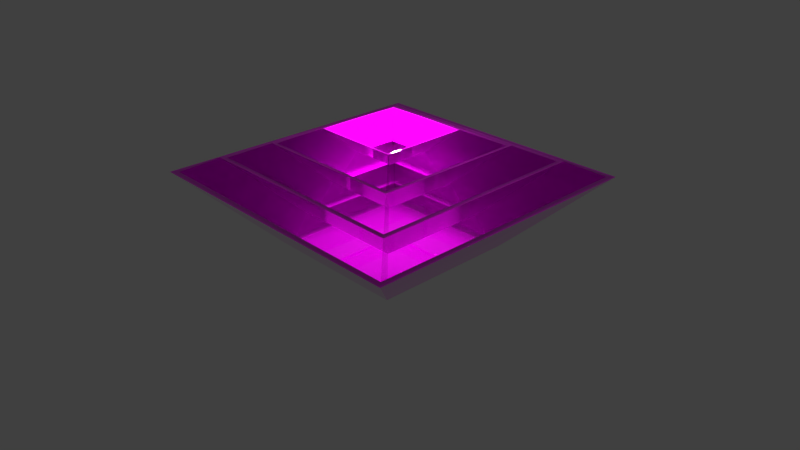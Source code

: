 # Source: air-vent.blend  (saved by Blender 2.79.0; exported with 4.5.12 LTS)
import bpy
from mathutils import Matrix  # noqa: F401  (used for matrix-valued properties, if any)

bpy.ops.wm.read_factory_settings(use_empty=True)
scene = bpy.context.scene
scene.name = 'Scene'

# ---- collections
col_collection_1 = bpy.data.collections.new('Collection 1'); scene.collection.children.link(col_collection_1)

# ---- images (referenced by path relative to the original .blend; pixels are not part of the script)
import os
ASSET_DIR = os.environ.get("B2B_ASSET_DIR", "")  # directory of the original .blend (textures are referenced by path, not embedded)
HERE = os.path.dirname(os.path.abspath(__file__))  # packed textures are extracted next to this script under _unpacked/

def load_image(name, relpath, width, height, colorspace="sRGB"):
    """Load a texture the original file referenced (path relative to the .blend, or extracted next to this script)."""
    p = next((c for c in (os.path.join(HERE, relpath), os.path.join(ASSET_DIR, relpath)) if relpath and os.path.exists(c)), "")
    if p:
        img = bpy.data.images.load(p, check_existing=True)
        img.name = name
    else:  # same state as the original file: an image datablock whose file is absent (Cycles renders it pink)
        img = bpy.data.images.new(name, width, height)
        img.source = "FILE"
        img.filepath = "//" + (relpath or name)
    img.colorspace_settings.name = colorspace
    return img
img_texturescom_fiberglass0004_m_jpg_001 = load_image('TexturesCom_Fiberglass0004_M.jpg.001', 'TexturesCom_Fiberglass0004_M.jpg', 1024, 1024, 'sRGB')

# ---- materials (node trees are filled in below, after node groups)
mat_white = bpy.data.materials.new('white')
mat_white.alpha_threshold = 0.0
mat_white.roughness = 0.5

# ---- material node trees
mat_white.use_nodes = True; mat_white.node_tree.nodes.clear()
_N = mat_white.node_tree.nodes; _L = mat_white.node_tree.links
n0 = _N.new('ShaderNodeOutputMaterial'); n0.name = 'Material Output'; n0.location = (300, 300)
n1 = _N.new('ShaderNodeBsdfPrincipled'); n1.name = 'Principled BSDF'; n1.location = (10, 300)
n1.width = 150
n1.subsurface_method = 'BURLEY'
n1.inputs[2].default_value = 0.0
n1.inputs[3].default_value = 1.45
n1.inputs[9].default_value = (1.0, 1.0, 1.0)
n2 = _N.new('ShaderNodeTexImage'); n2.name = 'Image Texture'; n2.location = (-172, 245)
n2.width = 140
n2.image = img_texturescom_fiberglass0004_m_jpg_001
_L.new(n1.outputs[0], n0.inputs[0])
_L.new(n2.outputs[0], n1.inputs[0])
n0.is_active_output = True

# ---- world
world_world = bpy.data.worlds.new('World'); scene.world = world_world
world_world.color = (0.05088, 0.05088, 0.05088)
world_world.use_sun_shadow = False
world_world.sun_shadow_jitter_overblur = 0.0
world_world.cycles.sampling_method = 'MANUAL'

# ---- cameras
cam_camera = bpy.data.cameras.new('Camera')
cam_camera.clip_end = 100.0
cam_camera.lens = 35.0
cam_camera.sensor_width = 32.0
cam_camera.sensor_height = 18.0
cam_camera.ortho_scale = 7.314
cam_camera.dof.focus_distance = 0.0

# ---- lights
light_lamp = bpy.data.lights.new('Lamp', 'POINT')
light_lamp.transmission_factor = 0.0
light_lamp.cutoff_distance = 30.0
light_lamp.energy = 100.0
light_lamp.shadow_buffer_clip_start = 1.001
light_lamp.shadow_soft_size = 0.1
light_lamp.shadow_maximum_resolution = 0.006
light_lamp.use_absolute_resolution = True

# ---- meshes
me_cube_004 = bpy.data.meshes.new('Cube.004')
me_cube_004.from_pydata([(-1.0, -1.0, -1.0), (-1.907, -1.907, -0.006873), (-1.0, 1.0, -1.0), (1.907, 1.907, -0.006873), (1.0, -1.0, -1.0), (-1.907, 1.907, -0.006873), (1.0, 1.0, -1.0), (1.907, -1.907, -0.006873), (-0.9253, -0.9253, -1.0), (-0.9253, 0.9253, -1.0), (0.9253, -0.9253, -1.0), (0.9253, 0.9253, -1.0), (-1.992, 1.992, -0.006427), (-1.992, -1.992, -0.006427), (1.992, 1.992, -0.006427), (1.992, -1.992, -0.006427), (-3.331, -3.331, -5.33), (-6.353, -6.353, -2.022), (-3.331, 3.331, -5.33), (6.353, 6.353, -2.022), (3.331, -3.331, -5.33), (-6.353, 6.353, -2.022), (3.331, 3.331, -5.33), (6.353, -6.353, -2.022), (-3.082, -3.082, -5.33), (-3.082, 3.082, -5.33), (3.082, -3.082, -5.33), (3.082, 3.082, -5.33), (-6.637, 6.637, -2.02), (-6.637, -6.637, -2.02), (6.637, 6.637, -2.02), (6.637, -6.637, -2.02), (-2.545, -2.545, -3.878), (-4.854, -4.854, -1.35), (-2.545, 2.545, -3.878), (4.854, 4.854, -1.35), (2.545, -2.545, -3.878), (-4.854, 4.854, -1.35), (2.545, 2.545, -3.878), (4.854, -4.854, -1.35), (-2.355, -2.355, -3.878), (-2.355, 2.355, -3.878), (2.355, -2.355, -3.878), (2.355, 2.355, -3.878), (-5.071, 5.071, -1.349), (-5.071, -5.071, -1.349), (5.071, 5.071, -1.349), (5.071, -5.071, -1.349), (-1.755, -1.755, -2.421), (-3.346, -3.346, -0.6783), (-1.755, 1.755, -2.421), (3.346, 3.346, -0.6783), (1.755, -1.755, -2.421), (-3.346, 3.346, -0.6783), (1.755, 1.755, -2.421), (3.346, -3.346, -0.6783), (-1.623, -1.623, -2.421), (-1.623, 1.623, -2.421), (1.623, -1.623, -2.421), (1.623, 1.623, -2.421), (-3.496, 3.496, -0.6775), (-3.496, -3.496, -0.6775), (3.496, 3.496, -0.6775), (3.496, -3.496, -0.6775)], [], [(8, 9, 5, 1), (10, 8, 1, 7), (9, 11, 3, 5), (5, 3, 14, 12), (11, 10, 7, 3), (3, 7, 15, 14), (4, 0, 13, 15), (2, 6, 14, 12), (0, 2, 12, 13), (6, 4, 15, 14), (7, 1, 13, 15), (1, 5, 12, 13), (4, 10, 8, 0), (0, 8, 9, 2), (2, 9, 11, 6), (6, 11, 10, 4), (24, 25, 21, 17), (26, 24, 17, 23), (25, 27, 19, 21), (21, 19, 30, 28), (27, 26, 23, 19), (19, 23, 31, 30), (20, 16, 29, 31), (18, 22, 30, 28), (16, 18, 28, 29), (22, 20, 31, 30), (23, 17, 29, 31), (17, 21, 28, 29), (20, 26, 24, 16), (16, 24, 25, 18), (18, 25, 27, 22), (22, 27, 26, 20), (40, 41, 37, 33), (42, 40, 33, 39), (41, 43, 35, 37), (37, 35, 46, 44), (43, 42, 39, 35), (35, 39, 47, 46), (36, 32, 45, 47), (34, 38, 46, 44), (32, 34, 44, 45), (38, 36, 47, 46), (39, 33, 45, 47), (33, 37, 44, 45), (36, 42, 40, 32), (32, 40, 41, 34), (34, 41, 43, 38), (38, 43, 42, 36), (56, 57, 53, 49), (58, 56, 49, 55), (57, 59, 51, 53), (53, 51, 62, 60), (59, 58, 55, 51), (51, 55, 63, 62), (52, 48, 61, 63), (50, 54, 62, 60), (48, 50, 60, 61), (54, 52, 63, 62), (55, 49, 61, 63), (49, 53, 60, 61), (52, 58, 56, 48), (48, 56, 57, 50), (50, 57, 59, 54), (54, 59, 58, 52), (47, 23, 26, 36), (63, 39, 42, 52), (15, 55, 58, 4), (46, 19, 27, 38), (62, 35, 43, 54), (14, 51, 59, 6), (53, 12, 2, 57), (37, 60, 50, 41), (21, 44, 34, 25), (13, 49, 56, 0), (61, 33, 40, 48), (45, 17, 24, 32), (27, 25, 24, 26)])
_uv = me_cube_004.uv_layers.new(name='UVMap')
_uv.uv.foreach_set('vector', [0.2835, 0.3794, 0.3912, 0.6356, 0.3698, 0.5636, 0.2763, 0.5554, 0.5772, 0.6084, 0.2835, 0.3794, 0.2763, 0.5554, 0.6743, 0.6789, 0.3912, 0.6356, 0.5716, 0.6703, 0.5587, 0.5748, 0.3698, 0.5636, 0.3698, 0.5636, 0.5587, 0.5748, 0.5679, 0.8731, 0.361, 0.7442, 0.5716, 0.6703, 0.5772, 0.6084, 0.6743, 0.6789, 0.5587, 0.5748, 0.5587, 0.5748, 0.6743, 0.6789, 0.8195, 0.5735, 0.5679, 0.8731, 0.5847, 0.5735, 0.2642, 0.5698, 0.1875, 0.2661, 0.8195, 0.5735, 0.3884, 0.4894, 0.4943, 0.5118, 0.5679, 0.8731, 0.361, 0.7442, 0.2642, 0.5698, 0.3884, 0.4894, 0.361, 0.7442, 0.1875, 0.2661, 0.4943, 0.5118, 0.5847, 0.5735, 0.8195, 0.5735, 0.5679, 0.8731, 0.6743, 0.6789, 0.2763, 0.5554, 0.1875, 0.2661, 0.8195, 0.5735, 0.2763, 0.5554, 0.3698, 0.5636, 0.361, 0.7442, 0.1875, 0.2661, 0.5847, 0.5735, 0.5772, 0.6084, 0.2835, 0.3794, 0.2642, 0.5698, 0.2642, 0.5698, 0.2835, 0.3794, 0.3912, 0.6356, 0.3884, 0.4894, 0.3884, 0.4894, 0.3912, 0.6356, 0.5716, 0.6703, 0.4943, 0.5118, 0.4943, 0.5118, 0.5716, 0.6703, 0.5772, 0.6084, 0.5847, 0.5735, 0.1521, 0.6944, 0.0002668, 0.5425, 0.0343, 0.3473, 0.3473, 0.6604, 0.6032, 0.7379, 0.5425, 0.6944, 0.3473, 0.6604, 0.4904, 0.4781, 0.0002668, 0.1521, 0.1521, 0.0002668, 0.3473, 0.0343, 0.0343, 0.3473, 0.0343, 0.3473, 0.3473, 0.0343, 0.35, 0.05336, 0.05336, 0.3447, 0.4729, -0.01184, 0.5336, 0.2305, 0.4904, 0.4781, 0.3473, 0.0343, 0.3473, 0.0343, 0.4904, 0.4781, 0.4662, 0.4815, 0.35, 0.05336, 0.3943, 0.3217, 0.3608, 0.4639, 0.3447, 0.6413, 0.4662, 0.4815, 0.2308, 0.3608, 0.3338, 0.2308, 0.35, 0.05336, 0.05336, 0.3447, 0.3608, 0.4639, 0.2308, 0.3608, 0.05336, 0.3447, 0.3447, 0.6413, 0.3338, 0.2308, 0.3943, 0.3217, 0.4662, 0.4815, 0.35, 0.05336, 0.4904, 0.4781, 0.3473, 0.6604, 0.3447, 0.6413, 0.4662, 0.4815, 0.3473, 0.6604, 0.0343, 0.3473, 0.05336, 0.3447, 0.3447, 0.6413, 0.3943, 0.3217, 0.3853, 0.3227, 0.3599, 0.4549, 0.3608, 0.4639, 0.3608, 0.4639, 0.3599, 0.4549, 0.2397, 0.3599, 0.2308, 0.3608, 0.2308, 0.3608, 0.2397, 0.3599, 0.3348, 0.2397, 0.3338, 0.2308, 0.3338, 0.2308, 0.3348, 0.2397, 0.3853, 0.3227, 0.3943, 0.3217, 0.1631, 0.5833, 0.3814, 0.7433, 0.3715, 0.6563, 0.1359, 0.587, 0.4114, 0.4558, 0.1631, 0.5833, 0.1359, 0.587, 0.4466, 0.5264, 0.3814, 0.7433, 0.5782, 0.7807, 0.6218, 0.7413, 0.3715, 0.6563, 0.3715, 0.6563, 0.6218, 0.7413, 0.7645, 0.7849, 0.3709, 0.8754, 0.5782, 0.7807, 0.4114, 0.4558, 0.4466, 0.5264, 0.6218, 0.7413, 0.6218, 0.7413, 0.4466, 0.5264, 0.3712, 0.305, 0.7645, 0.7849, 0.4191, 0.5958, 0.1535, 0.6209, 0.02652, 0.5381, 0.3712, 0.305, 0.3709, 0.6165, 0.5992, 0.7348, 0.7645, 0.7849, 0.3709, 0.8754, 0.1535, 0.6209, 0.3709, 0.6165, 0.3709, 0.8754, 0.02652, 0.5381, 0.5992, 0.7348, 0.4191, 0.5958, 0.3712, 0.305, 0.7645, 0.7849, 0.4466, 0.5264, 0.1359, 0.587, 0.02652, 0.5381, 0.3712, 0.305, 0.1359, 0.587, 0.3715, 0.6563, 0.3709, 0.8754, 0.02652, 0.5381, 0.4191, 0.5958, 0.4114, 0.4558, 0.1631, 0.5833, 0.1535, 0.6209, 0.1535, 0.6209, 0.1631, 0.5833, 0.3814, 0.7433, 0.3709, 0.6165, 0.3709, 0.6165, 0.3814, 0.7433, 0.5782, 0.7807, 0.5992, 0.7348, 0.5992, 0.7348, 0.5782, 0.7807, 0.4114, 0.4558, 0.4191, 0.5958, 0.3459, 0.2635, 0.3256, 0.4048, 0.2583, 0.3736, 0.3573, 0.3172, 0.5045, 0.283, 0.3459, 0.2635, 0.3573, 0.3172, 0.5233, 0.3235, 0.3256, 0.4048, 0.5706, 0.6066, 0.509, 0.469, 0.2583, 0.3736, 0.2583, 0.3736, 0.509, 0.469, 0.6776, 0.6874, 0.1578, 0.4203, 0.5706, 0.6066, 0.5045, 0.283, 0.5233, 0.3235, 0.509, 0.469, 0.509, 0.469, 0.5233, 0.3235, 0.531, 0.2219, 0.6776, 0.6874, 0.5069, 0.3652, 0.3527, 0.3458, 0.3492, 0.1494, 0.531, 0.2219, 0.3204, 0.4203, 0.5225, 0.4587, 0.6776, 0.6874, 0.1578, 0.4203, 0.3527, 0.3458, 0.3204, 0.4203, 0.1578, 0.4203, 0.3492, 0.1494, 0.5225, 0.4587, 0.5069, 0.3652, 0.531, 0.2219, 0.6776, 0.6874, 0.5233, 0.3235, 0.3573, 0.3172, 0.3492, 0.1494, 0.531, 0.2219, 0.3573, 0.3172, 0.2583, 0.3736, 0.1578, 0.4203, 0.3492, 0.1494, 0.5069, 0.3652, 0.5045, 0.283, 0.3459, 0.2635, 0.3527, 0.3458, 0.3527, 0.3458, 0.3459, 0.2635, 0.3256, 0.4048, 0.3204, 0.4203, 0.3204, 0.4203, 0.3256, 0.4048, 0.5706, 0.6066, 0.5225, 0.4587, 0.5225, 0.4587, 0.5706, 0.6066, 0.5045, 0.283, 0.5069, 0.3652, 0.6467, 0.5832, 0.5342, 0.5078, 0.8287, 0.5199, 0.8197, 0.584, 0.6502, 0.8473, 0.6038, 0.7815, 0.7756, 0.7815, 0.7694, 0.8479, 0.1145, 0.8238, 0.04837, 0.7296, 0.2182, 0.7296, 0.212, 0.8242, 0.5976, 0.4642, 0.5342, 0.5071, 0.5342, 0.2822, 0.5984, 0.2912, 0.6649, 0.4077, 0.5991, 0.454, 0.5991, 0.2822, 0.6655, 0.2884, 0.7318, 0.3545, 0.6661, 0.4007, 0.6661, 0.2822, 0.7321, 0.2866, 0.2182, 0.8252, 0.1521, 0.9193, 0.05458, 0.9198, 0.04837, 0.8252, 0.7756, 0.8485, 0.7293, 0.9143, 0.61, 0.9149, 0.6038, 0.8485, 0.8287, 0.6496, 0.7858, 0.7129, 0.6128, 0.7137, 0.6038, 0.6496, 0.1145, 0.7282, 0.04837, 0.634, 0.2182, 0.634, 0.212, 0.7286, 0.6502, 0.7802, 0.6038, 0.7144, 0.7756, 0.7144, 0.7694, 0.7808, 0.6467, 0.6481, 0.6038, 0.5847, 0.8287, 0.5847, 0.8197, 0.6489, 0.778, 0.2816, 0.5342, 0.2816, 0.5342, 0.03783, 0.778, 0.03783])
me_cube_004.materials.append(mat_white)
me_cube_004.use_remesh_preserve_volume = False
me_cube_004.use_remesh_preserve_attributes = False
me_cube_004.use_mirror_vertex_groups = False
me_cube_004.update()

# ---- objects
ob_lamp = bpy.data.objects.new('Lamp', light_lamp)
ob_camera = bpy.data.objects.new('Camera', cam_camera)
ob_cube_003 = bpy.data.objects.new('Cube.003', me_cube_004)

# ---- transforms, parenting, visibility, modifiers, constraints
ob_lamp.location = (0.01461, 0.4303, 1.81)
ob_lamp.rotation_euler = (0.6503, 0.05522, 1.866)
ob_lamp.lock_rotations_4d = False
ob_lamp.empty_display_type = 'ARROWS'
ob_lamp.color = (0.0, 0.0, 0.0, 0.0)
ob_lamp.lineart.crease_threshold = 0.0
ob_camera.location = (7.481, -6.508, 5.344)
ob_camera.rotation_euler = (1.109, 0.0, 0.8149)
ob_camera.lock_rotations_4d = False
ob_camera.empty_display_type = 'ARROWS'
ob_camera.color = (0.0, 0.0, 0.0, 0.0)
ob_camera.display_type = 'WIRE'
ob_camera.lineart.crease_threshold = 0.0
ob_cube_003.location = (0.0, 0.3927, 1.6)
ob_cube_003.scale = (0.3002, 0.3002, 0.3002)
ob_cube_003.lineart.crease_threshold = 0.0

# ---- collection membership
col_collection_1.objects.link(ob_lamp)
col_collection_1.objects.link(ob_camera)
col_collection_1.objects.link(ob_cube_003)

# ---- scene / render settings (as saved in the file)
scene.camera = ob_camera
scene.frame_start = 1; scene.frame_end = 250; scene.frame_set(1)
scene.render.engine = 'CYCLES'
scene.render.resolution_percentage = 50
scene.render.dither_intensity = 0.0
scene.cycles.use_denoising = False
scene.cycles.samples = 128
scene.cycles.sampling_pattern = 'TABULATED_SOBOL'
scene.cycles.use_adaptive_sampling = False
scene.cycles.use_light_tree = False
scene.cycles.blur_glossy = 0.0
scene.cycles.sample_clamp_indirect = 0.0
scene.view_settings.view_transform = 'Standard'
bpy.context.view_layer.update()
